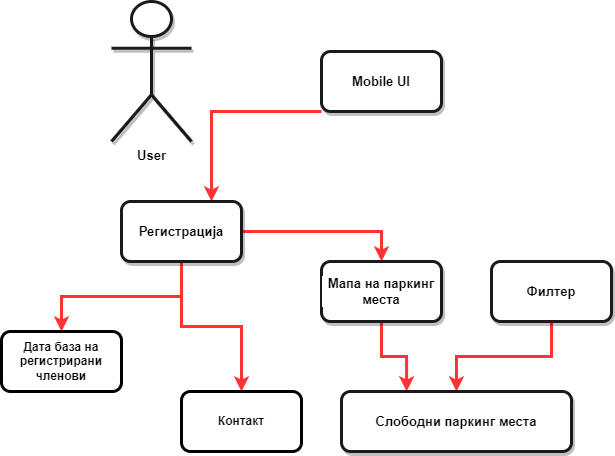

The diagram above was exported from draw.io. Its source (the exported page's mxGraphModel, read from the mxfile embedded in the PNG):
<mxGraphModel dx="2249" dy="1874" grid="1" gridSize="10" guides="1" tooltips="1" connect="1" arrows="1" fold="1" page="1" pageScale="1" pageWidth="827" pageHeight="1169" math="0" shadow="0">
  <root>
    <mxCell id="0" />
    <mxCell id="1" parent="0" />
    <mxCell id="qL81BLAs1e4m9jMZUNan-1" value="&lt;b&gt;User&lt;/b&gt;" style="shape=umlActor;verticalLabelPosition=bottom;verticalAlign=top;html=1;shadow=1;glass=0;labelBackgroundColor=#FFFFFF;fontSize=13;strokeColor=#1A1A1A;strokeWidth=3;" vertex="1" parent="1">
      <mxGeometry x="-300" y="-80" width="80" height="140" as="geometry" />
    </mxCell>
    <mxCell id="qL81BLAs1e4m9jMZUNan-2" style="edgeStyle=orthogonalEdgeStyle;rounded=0;orthogonalLoop=1;jettySize=auto;html=1;entryX=0.75;entryY=0;entryDx=0;entryDy=0;fontSize=13;strokeColor=#FF3333;strokeWidth=3;" edge="1" parent="1" source="qL81BLAs1e4m9jMZUNan-3" target="qL81BLAs1e4m9jMZUNan-4">
      <mxGeometry relative="1" as="geometry">
        <Array as="points">
          <mxPoint x="-200" y="30" />
        </Array>
      </mxGeometry>
    </mxCell>
    <mxCell id="qL81BLAs1e4m9jMZUNan-3" value="&lt;b&gt;Mobile UI&lt;/b&gt;" style="rounded=1;whiteSpace=wrap;html=1;shadow=1;glass=0;labelBackgroundColor=#FFFFFF;fontSize=13;strokeColor=#1A1A1A;strokeWidth=3;" vertex="1" parent="1">
      <mxGeometry x="-90" y="-30" width="120" height="60" as="geometry" />
    </mxCell>
    <mxCell id="qL81BLAs1e4m9jMZUNan-10" style="edgeStyle=orthogonalEdgeStyle;rounded=0;orthogonalLoop=1;jettySize=auto;html=1;strokeWidth=3;strokeColor=#FF3333;" edge="1" parent="1" source="qL81BLAs1e4m9jMZUNan-4" target="qL81BLAs1e4m9jMZUNan-9">
      <mxGeometry relative="1" as="geometry" />
    </mxCell>
    <mxCell id="qL81BLAs1e4m9jMZUNan-12" style="edgeStyle=orthogonalEdgeStyle;rounded=0;orthogonalLoop=1;jettySize=auto;html=1;entryX=0.5;entryY=0;entryDx=0;entryDy=0;strokeColor=#FF3333;strokeWidth=3;" edge="1" parent="1" source="qL81BLAs1e4m9jMZUNan-4" target="qL81BLAs1e4m9jMZUNan-5">
      <mxGeometry relative="1" as="geometry" />
    </mxCell>
    <mxCell id="qL81BLAs1e4m9jMZUNan-14" style="edgeStyle=orthogonalEdgeStyle;rounded=0;orthogonalLoop=1;jettySize=auto;html=1;entryX=0.5;entryY=0;entryDx=0;entryDy=0;strokeColor=#FF3333;strokeWidth=3;" edge="1" parent="1" source="qL81BLAs1e4m9jMZUNan-4" target="qL81BLAs1e4m9jMZUNan-13">
      <mxGeometry relative="1" as="geometry" />
    </mxCell>
    <mxCell id="qL81BLAs1e4m9jMZUNan-4" value="&lt;b&gt;Регистрација&lt;/b&gt;" style="rounded=1;whiteSpace=wrap;html=1;shadow=1;glass=0;labelBackgroundColor=#FFFFFF;fontSize=13;strokeColor=#1A1A1A;strokeWidth=3;" vertex="1" parent="1">
      <mxGeometry x="-290" y="120" width="120" height="60" as="geometry" />
    </mxCell>
    <mxCell id="qL81BLAs1e4m9jMZUNan-11" style="edgeStyle=orthogonalEdgeStyle;rounded=0;orthogonalLoop=1;jettySize=auto;html=1;entryX=0.283;entryY=0;entryDx=0;entryDy=0;entryPerimeter=0;strokeColor=#FF3333;strokeWidth=3;" edge="1" parent="1" source="qL81BLAs1e4m9jMZUNan-5" target="qL81BLAs1e4m9jMZUNan-8">
      <mxGeometry relative="1" as="geometry" />
    </mxCell>
    <mxCell id="qL81BLAs1e4m9jMZUNan-5" value="&lt;b&gt;Мапа на паркинг места&lt;/b&gt;" style="rounded=1;whiteSpace=wrap;html=1;shadow=1;glass=0;labelBackgroundColor=#FFFFFF;fontSize=13;strokeColor=#1A1A1A;strokeWidth=3;" vertex="1" parent="1">
      <mxGeometry x="-90" y="180" width="120" height="60" as="geometry" />
    </mxCell>
    <mxCell id="qL81BLAs1e4m9jMZUNan-6" style="edgeStyle=orthogonalEdgeStyle;rounded=0;orthogonalLoop=1;jettySize=auto;html=1;entryX=0.5;entryY=0;entryDx=0;entryDy=0;fontSize=13;strokeColor=#FF3333;strokeWidth=3;" edge="1" parent="1" source="qL81BLAs1e4m9jMZUNan-7" target="qL81BLAs1e4m9jMZUNan-8">
      <mxGeometry relative="1" as="geometry" />
    </mxCell>
    <mxCell id="qL81BLAs1e4m9jMZUNan-7" value="&lt;b&gt;Филтер&lt;/b&gt;" style="rounded=1;whiteSpace=wrap;html=1;shadow=1;glass=0;labelBackgroundColor=#FFFFFF;fontSize=13;strokeColor=#1A1A1A;strokeWidth=3;" vertex="1" parent="1">
      <mxGeometry x="80" y="180" width="120" height="60" as="geometry" />
    </mxCell>
    <mxCell id="qL81BLAs1e4m9jMZUNan-8" value="&lt;b&gt;Слободни паркинг места&lt;/b&gt;" style="rounded=1;whiteSpace=wrap;html=1;shadow=1;glass=0;labelBackgroundColor=#FFFFFF;fontSize=13;strokeColor=#1A1A1A;strokeWidth=3;" vertex="1" parent="1">
      <mxGeometry x="-70" y="310" width="230" height="60" as="geometry" />
    </mxCell>
    <mxCell id="qL81BLAs1e4m9jMZUNan-9" value="&lt;b&gt;Дата база на регистрирани членови&lt;/b&gt;" style="rounded=1;whiteSpace=wrap;html=1;strokeWidth=3;" vertex="1" parent="1">
      <mxGeometry x="-410" y="250" width="120" height="60" as="geometry" />
    </mxCell>
    <mxCell id="qL81BLAs1e4m9jMZUNan-13" value="&lt;b&gt;Контакт&lt;/b&gt;" style="rounded=1;whiteSpace=wrap;html=1;strokeWidth=3;" vertex="1" parent="1">
      <mxGeometry x="-230" y="310" width="120" height="60" as="geometry" />
    </mxCell>
  </root>
</mxGraphModel>